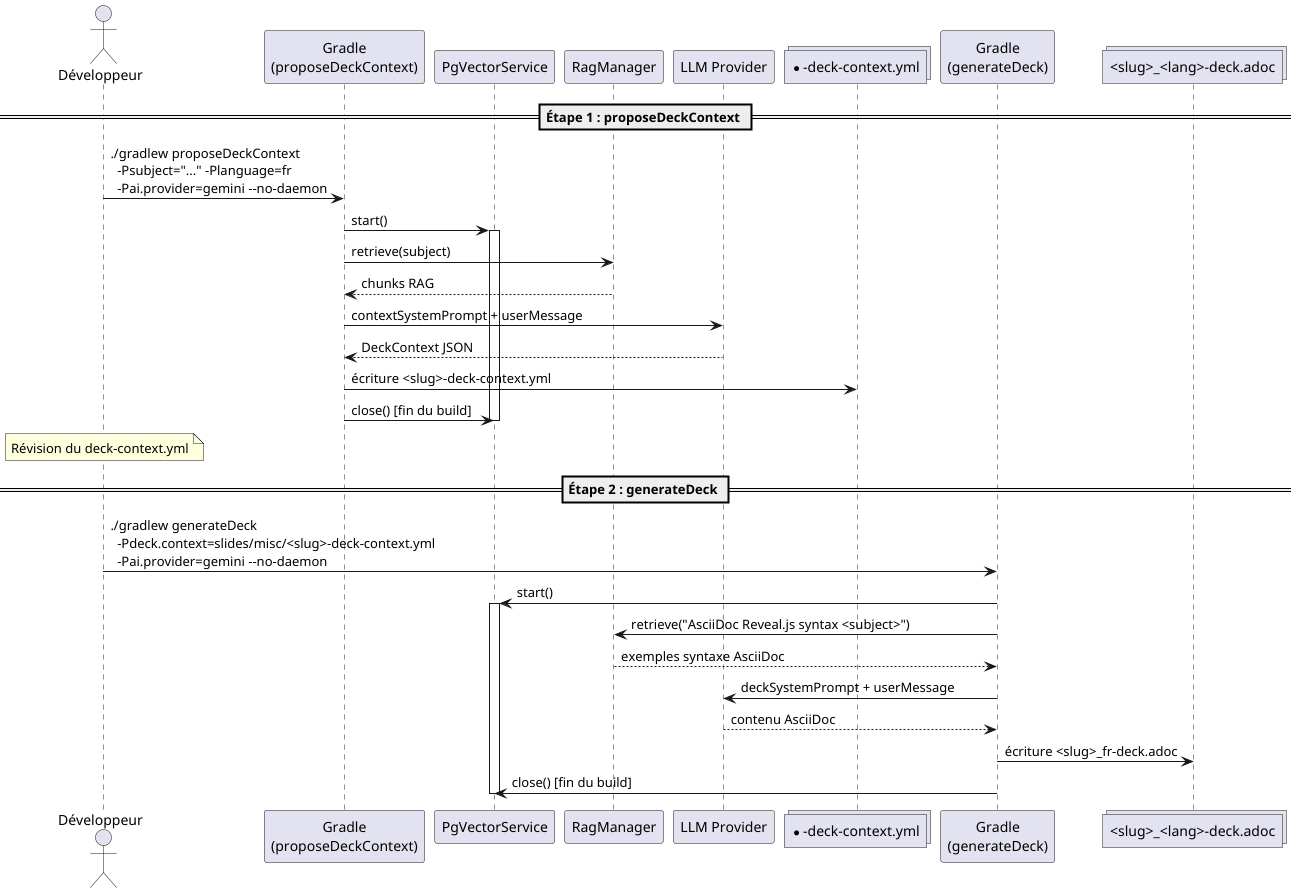

The diagram above was rendered by PlantUML. Its source (embedded in the PNG):
@startuml
actor Développeur

participant "Gradle\n(proposeDeckContext)" as Propose
participant "PgVectorService" as PGS
participant "RagManager" as RAG
participant "LLM Provider" as LLM
collections "*-deck-context.yml" as CtxFile

participant "Gradle\n(generateDeck)" as Generate
collections "<slug>_<lang>-deck.adoc" as DeckFile

== Étape 1 : proposeDeckContext ==

Développeur -> Propose : ./gradlew proposeDeckContext\n  -Psubject="..." -Planguage=fr\n  -Pai.provider=gemini --no-daemon
Propose -> PGS : start()
activate PGS
Propose -> RAG : retrieve(subject)
RAG --> Propose : chunks RAG
Propose -> LLM : contextSystemPrompt + userMessage
LLM --> Propose : DeckContext JSON
Propose -> CtxFile : écriture <slug>-deck-context.yml
Propose -> PGS : close() [fin du build]
deactivate PGS

note over Développeur : Révision du deck-context.yml

== Étape 2 : generateDeck ==

Développeur -> Generate : ./gradlew generateDeck\n  -Pdeck.context=slides/misc/<slug>-deck-context.yml\n  -Pai.provider=gemini --no-daemon
Generate -> PGS : start()
activate PGS
Generate -> RAG : retrieve("AsciiDoc Reveal.js syntax <subject>")
RAG --> Generate : exemples syntaxe AsciiDoc
Generate -> LLM : deckSystemPrompt + userMessage
LLM --> Generate : contenu AsciiDoc
Generate -> DeckFile : écriture <slug>_fr-deck.adoc
Generate -> PGS : close() [fin du build]
deactivate PGS
@enduml